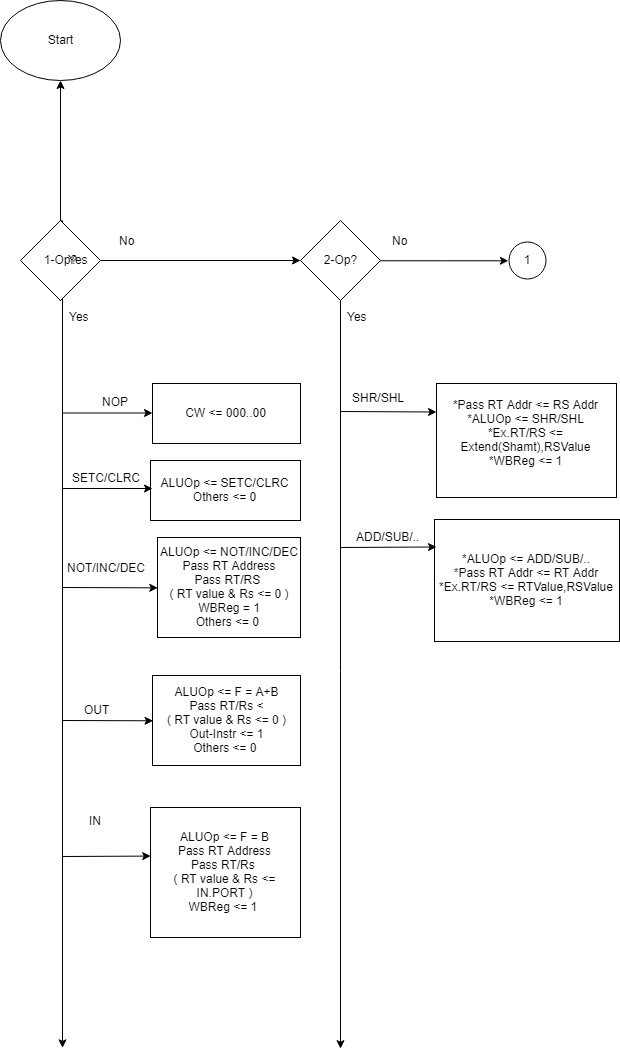

The diagram above was exported from draw.io. Its source (the exported page's mxGraphModel, read from the mxfile embedded in the PNG):
<mxGraphModel dx="988" dy="1612" grid="1" gridSize="10" guides="1" tooltips="1" connect="1" arrows="1" fold="1" page="1" pageScale="1" pageWidth="850" pageHeight="1100" math="0" shadow="0">
  <root>
    <mxCell id="0" />
    <mxCell id="1" parent="0" />
    <mxCell id="v2-KqcqzkwcbrdC3WkGJ-3" style="edgeStyle=orthogonalEdgeStyle;rounded=0;orthogonalLoop=1;jettySize=auto;html=1;exitX=0.5;exitY=1;exitDx=0;exitDy=0;" edge="1" parent="1" source="v2-KqcqzkwcbrdC3WkGJ-77">
      <mxGeometry relative="1" as="geometry">
        <mxPoint x="92" y="710" as="targetPoint" />
        <mxPoint x="92" y="35" as="sourcePoint" />
        <Array as="points">
          <mxPoint x="92" y="-117" />
        </Array>
      </mxGeometry>
    </mxCell>
    <mxCell id="v2-KqcqzkwcbrdC3WkGJ-6" value="CW &amp;lt;= 000..00" style="rounded=0;whiteSpace=wrap;html=1;" vertex="1" parent="1">
      <mxGeometry x="182" y="46" width="148" height="60" as="geometry" />
    </mxCell>
    <mxCell id="v2-KqcqzkwcbrdC3WkGJ-9" value="" style="endArrow=classic;html=1;" edge="1" parent="1">
      <mxGeometry width="50" height="50" relative="1" as="geometry">
        <mxPoint x="92" y="75.5" as="sourcePoint" />
        <mxPoint x="182" y="75.5" as="targetPoint" />
      </mxGeometry>
    </mxCell>
    <mxCell id="v2-KqcqzkwcbrdC3WkGJ-11" value="ALUOp &amp;lt;= SETC/CLRC&lt;br&gt;Others &amp;lt;= 0&lt;br&gt;" style="rounded=0;whiteSpace=wrap;html=1;" vertex="1" parent="1">
      <mxGeometry x="180" y="123" width="150" height="60" as="geometry" />
    </mxCell>
    <mxCell id="v2-KqcqzkwcbrdC3WkGJ-12" value="" style="endArrow=classic;html=1;" edge="1" parent="1">
      <mxGeometry width="50" height="50" relative="1" as="geometry">
        <mxPoint x="92" y="151" as="sourcePoint" />
        <mxPoint x="182" y="151" as="targetPoint" />
      </mxGeometry>
    </mxCell>
    <mxCell id="v2-KqcqzkwcbrdC3WkGJ-13" value="ALUOp &amp;lt;= F = A+B&lt;br&gt;Pass RT/Rs &amp;lt;&lt;br&gt;( RT value &amp;amp; Rs &amp;lt;= 0 )&lt;br&gt;Out-Instr &amp;lt;= 1&lt;br&gt;Others &amp;lt;= 0&amp;nbsp;&lt;br&gt;" style="rounded=0;whiteSpace=wrap;html=1;" vertex="1" parent="1">
      <mxGeometry x="182" y="338" width="148" height="90" as="geometry" />
    </mxCell>
    <mxCell id="v2-KqcqzkwcbrdC3WkGJ-14" value="" style="endArrow=classic;html=1;entryX=0;entryY=0.5;entryDx=0;entryDy=0;" edge="1" parent="1" target="v2-KqcqzkwcbrdC3WkGJ-13">
      <mxGeometry width="50" height="50" relative="1" as="geometry">
        <mxPoint x="92" y="383" as="sourcePoint" />
        <mxPoint x="182" y="439.5" as="targetPoint" />
      </mxGeometry>
    </mxCell>
    <mxCell id="v2-KqcqzkwcbrdC3WkGJ-16" value="NOP" style="text;html=1;resizable=0;points=[];autosize=1;align=left;verticalAlign=top;spacingTop=-4;" vertex="1" parent="1">
      <mxGeometry x="130" y="55" width="40" height="20" as="geometry" />
    </mxCell>
    <mxCell id="v2-KqcqzkwcbrdC3WkGJ-19" value="SETC/CLRC" style="text;html=1;resizable=0;points=[];autosize=1;align=left;verticalAlign=top;spacingTop=-4;" vertex="1" parent="1">
      <mxGeometry x="100" y="131.5" width="80" height="20" as="geometry" />
    </mxCell>
    <mxCell id="v2-KqcqzkwcbrdC3WkGJ-20" value="&lt;br&gt;ALUOp &amp;lt;=&amp;nbsp;&lt;span&gt;NOT/INC/DEC&lt;br&gt;Pass RT Address&lt;br&gt;Pass RT/RS &lt;br&gt;( RT value &amp;amp; Rs &amp;lt;= 0 )&lt;br&gt;WBReg = 1&lt;br&gt;Others &amp;lt;= 0&amp;nbsp;&lt;br&gt;&lt;br&gt;&lt;/span&gt;" style="rounded=0;whiteSpace=wrap;html=1;" vertex="1" parent="1">
      <mxGeometry x="187" y="200" width="143" height="100" as="geometry" />
    </mxCell>
    <mxCell id="v2-KqcqzkwcbrdC3WkGJ-21" value="" style="endArrow=classic;html=1;entryX=0;entryY=0.5;entryDx=0;entryDy=0;" edge="1" parent="1" target="v2-KqcqzkwcbrdC3WkGJ-20">
      <mxGeometry width="50" height="50" relative="1" as="geometry">
        <mxPoint x="92" y="250" as="sourcePoint" />
        <mxPoint x="182" y="269.5" as="targetPoint" />
      </mxGeometry>
    </mxCell>
    <mxCell id="v2-KqcqzkwcbrdC3WkGJ-22" value="NOT/INC/DEC" style="text;html=1;resizable=0;points=[];autosize=1;align=left;verticalAlign=top;spacingTop=-4;" vertex="1" parent="1">
      <mxGeometry x="95" y="221" width="90" height="20" as="geometry" />
    </mxCell>
    <mxCell id="v2-KqcqzkwcbrdC3WkGJ-23" value="OUT" style="text;html=1;resizable=0;points=[];autosize=1;align=left;verticalAlign=top;spacingTop=-4;" vertex="1" parent="1">
      <mxGeometry x="112" y="363" width="40" height="20" as="geometry" />
    </mxCell>
    <mxCell id="v2-KqcqzkwcbrdC3WkGJ-29" value="ALUOp &amp;lt;= F = B&lt;br&gt;Pass RT Address&lt;br&gt;Pass RT/Rs&amp;nbsp;&lt;br&gt;( RT value &amp;amp; Rs &amp;lt;= IN.PORT )&lt;br&gt;WBReg &amp;lt;= 1&amp;nbsp;&lt;br&gt;" style="rounded=0;whiteSpace=wrap;html=1;" vertex="1" parent="1">
      <mxGeometry x="180" y="470" width="150" height="130" as="geometry" />
    </mxCell>
    <mxCell id="v2-KqcqzkwcbrdC3WkGJ-30" value="" style="endArrow=classic;html=1;entryX=0;entryY=0.378;entryDx=0;entryDy=0;entryPerimeter=0;" edge="1" parent="1" target="v2-KqcqzkwcbrdC3WkGJ-29">
      <mxGeometry width="50" height="50" relative="1" as="geometry">
        <mxPoint x="92" y="519" as="sourcePoint" />
        <mxPoint x="182" y="580.5" as="targetPoint" />
      </mxGeometry>
    </mxCell>
    <mxCell id="v2-KqcqzkwcbrdC3WkGJ-31" value="IN" style="text;html=1;resizable=0;points=[];autosize=1;align=left;verticalAlign=top;spacingTop=-4;" vertex="1" parent="1">
      <mxGeometry x="117" y="474" width="30" height="20" as="geometry" />
    </mxCell>
    <mxCell id="v2-KqcqzkwcbrdC3WkGJ-34" value="*Pass RT Addr &amp;lt;= RS Addr&lt;br&gt;*ALUOp &amp;lt;= SHR/SHL&lt;br&gt;*Ex.RT/RS &amp;lt;= Extend(Shamt),RSValue&lt;br&gt;*WBReg &amp;lt;= 1&lt;br&gt;&amp;nbsp;" style="rounded=0;whiteSpace=wrap;html=1;" vertex="1" parent="1">
      <mxGeometry x="466" y="46" width="180" height="114" as="geometry" />
    </mxCell>
    <mxCell id="v2-KqcqzkwcbrdC3WkGJ-35" value="" style="endArrow=classic;html=1;" edge="1" parent="1">
      <mxGeometry width="50" height="50" relative="1" as="geometry">
        <mxPoint x="370" y="74" as="sourcePoint" />
        <mxPoint x="466" y="74.5" as="targetPoint" />
      </mxGeometry>
    </mxCell>
    <mxCell id="v2-KqcqzkwcbrdC3WkGJ-36" value="*ALUOp &amp;lt;= ADD/SUB/..&lt;br&gt;*Pass RT Addr &amp;lt;= RT Addr&lt;br&gt;*Ex.RT/RS &amp;lt;= RTValue,RSValue&lt;br&gt;*WBReg &amp;lt;= 1&lt;br&gt;" style="rounded=0;whiteSpace=wrap;html=1;" vertex="1" parent="1">
      <mxGeometry x="464" y="182" width="185" height="122" as="geometry" />
    </mxCell>
    <mxCell id="v2-KqcqzkwcbrdC3WkGJ-37" value="" style="endArrow=classic;html=1;" edge="1" parent="1">
      <mxGeometry width="50" height="50" relative="1" as="geometry">
        <mxPoint x="370" y="210" as="sourcePoint" />
        <mxPoint x="466" y="209.5" as="targetPoint" />
      </mxGeometry>
    </mxCell>
    <mxCell id="v2-KqcqzkwcbrdC3WkGJ-40" value="SHR/SHL" style="text;html=1;resizable=0;points=[];autosize=1;align=left;verticalAlign=top;spacingTop=-4;" vertex="1" parent="1">
      <mxGeometry x="380" y="51.5" width="70" height="20" as="geometry" />
    </mxCell>
    <mxCell id="v2-KqcqzkwcbrdC3WkGJ-41" value="ADD/SUB/.." style="text;html=1;resizable=0;points=[];autosize=1;align=left;verticalAlign=top;spacingTop=-4;" vertex="1" parent="1">
      <mxGeometry x="384" y="190" width="80" height="20" as="geometry" />
    </mxCell>
    <mxCell id="v2-KqcqzkwcbrdC3WkGJ-73" value="Start" style="ellipse;whiteSpace=wrap;html=1;" vertex="1" parent="1">
      <mxGeometry x="30" y="-337" width="120" height="80" as="geometry" />
    </mxCell>
    <mxCell id="v2-KqcqzkwcbrdC3WkGJ-74" value="" style="edgeStyle=orthogonalEdgeStyle;rounded=0;orthogonalLoop=1;jettySize=auto;html=1;" edge="1" parent="1" source="v2-KqcqzkwcbrdC3WkGJ-77" target="v2-KqcqzkwcbrdC3WkGJ-73">
      <mxGeometry relative="1" as="geometry" />
    </mxCell>
    <mxCell id="v2-KqcqzkwcbrdC3WkGJ-75" value="" style="edgeStyle=orthogonalEdgeStyle;rounded=0;orthogonalLoop=1;jettySize=auto;html=1;" edge="1" parent="1" source="v2-KqcqzkwcbrdC3WkGJ-77" target="v2-KqcqzkwcbrdC3WkGJ-80">
      <mxGeometry relative="1" as="geometry" />
    </mxCell>
    <mxCell id="v2-KqcqzkwcbrdC3WkGJ-77" value="1-Op?" style="rhombus;whiteSpace=wrap;html=1;" vertex="1" parent="1">
      <mxGeometry x="50" y="-117" width="80" height="80" as="geometry" />
    </mxCell>
    <mxCell id="v2-KqcqzkwcbrdC3WkGJ-78" value="" style="edgeStyle=orthogonalEdgeStyle;rounded=0;orthogonalLoop=1;jettySize=auto;html=1;entryX=0;entryY=0.5;entryDx=0;entryDy=0;" edge="1" parent="1" source="v2-KqcqzkwcbrdC3WkGJ-80" target="v2-KqcqzkwcbrdC3WkGJ-186">
      <mxGeometry relative="1" as="geometry">
        <mxPoint x="657.5" y="-77" as="targetPoint" />
      </mxGeometry>
    </mxCell>
    <mxCell id="v2-KqcqzkwcbrdC3WkGJ-180" style="edgeStyle=orthogonalEdgeStyle;rounded=0;orthogonalLoop=1;jettySize=auto;html=1;" edge="1" parent="1" source="v2-KqcqzkwcbrdC3WkGJ-80">
      <mxGeometry relative="1" as="geometry">
        <mxPoint x="370" y="711.1764705882352" as="targetPoint" />
      </mxGeometry>
    </mxCell>
    <mxCell id="v2-KqcqzkwcbrdC3WkGJ-80" value="2-Op?" style="rhombus;whiteSpace=wrap;html=1;" vertex="1" parent="1">
      <mxGeometry x="330" y="-117" width="80" height="80" as="geometry" />
    </mxCell>
    <mxCell id="v2-KqcqzkwcbrdC3WkGJ-90" value="Yes" style="text;html=1;resizable=0;points=[];autosize=1;align=left;verticalAlign=top;spacingTop=-4;" vertex="1" parent="1">
      <mxGeometry x="96" y="-87" width="40" height="20" as="geometry" />
    </mxCell>
    <mxCell id="v2-KqcqzkwcbrdC3WkGJ-94" value="Yes" style="text;html=1;resizable=0;points=[];autosize=1;align=left;verticalAlign=top;spacingTop=-4;" vertex="1" parent="1">
      <mxGeometry x="97" y="-30" width="40" height="20" as="geometry" />
    </mxCell>
    <mxCell id="v2-KqcqzkwcbrdC3WkGJ-95" value="Yes" style="text;html=1;resizable=0;points=[];autosize=1;align=left;verticalAlign=top;spacingTop=-4;" vertex="1" parent="1">
      <mxGeometry x="375" y="-30" width="40" height="20" as="geometry" />
    </mxCell>
    <mxCell id="v2-KqcqzkwcbrdC3WkGJ-183" value="No" style="text;html=1;resizable=0;points=[];autosize=1;align=left;verticalAlign=top;spacingTop=-4;" vertex="1" parent="1">
      <mxGeometry x="147.23529411764707" y="-105.5" width="30" height="20" as="geometry" />
    </mxCell>
    <mxCell id="v2-KqcqzkwcbrdC3WkGJ-184" value="No" style="text;html=1;resizable=0;points=[];autosize=1;align=left;verticalAlign=top;spacingTop=-4;" vertex="1" parent="1">
      <mxGeometry x="420.2352941176471" y="-105.5" width="30" height="20" as="geometry" />
    </mxCell>
    <mxCell id="v2-KqcqzkwcbrdC3WkGJ-186" value="1" style="ellipse;whiteSpace=wrap;html=1;aspect=fixed;" vertex="1" parent="1">
      <mxGeometry x="538" y="-95.5" width="37" height="37" as="geometry" />
    </mxCell>
  </root>
</mxGraphModel>